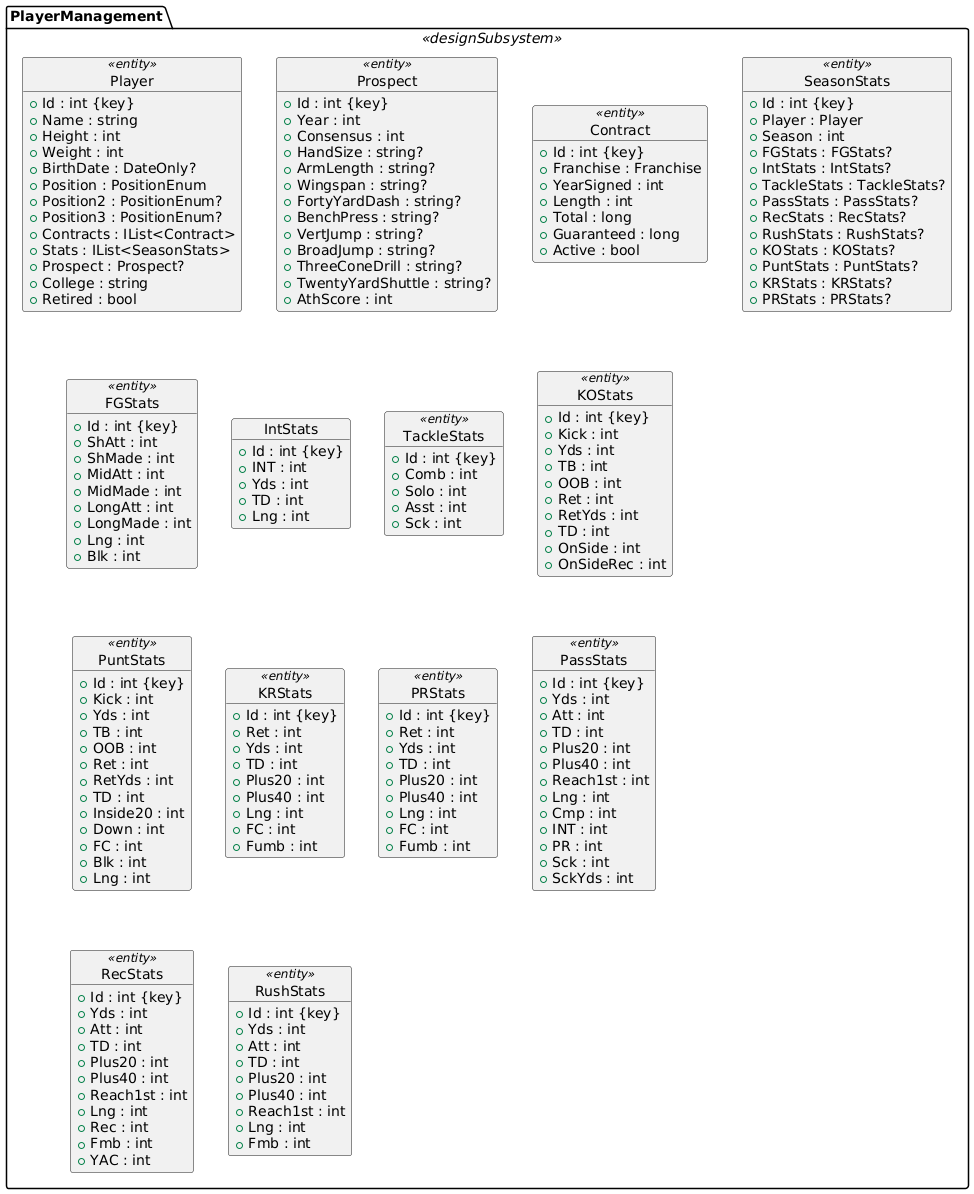

The diagram above was rendered by PlantUML. Its source (embedded in the PNG):
@startuml
package PlayerManagement <<designSubsystem>> {

    object Player <<entity>> {
        + Id : int {key}
        + Name : string
        + Height : int
        + Weight : int
        + BirthDate : DateOnly?
        + Position : PositionEnum
        + Position2 : PositionEnum?
        + Position3 : PositionEnum?
        + Contracts : IList<Contract>
        + Stats : IList<SeasonStats>
        + Prospect : Prospect?
        + College : string
        + Retired : bool
    }
    
    object Prospect <<entity>> {
        + Id : int {key}
        + Year : int
        + Consensus : int
        + HandSize : string?
        + ArmLength : string?
        + Wingspan : string?
        + FortyYardDash : string?
        + BenchPress : string?
        + VertJump : string?
        + BroadJump : string?
        + ThreeConeDrill : string?
        + TwentyYardShuttle : string?
        + AthScore : int
    }
    
    object Contract <<entity>> {
        + Id : int {key}
        + Franchise : Franchise
        + YearSigned : int
        + Length : int
        + Total : long
        + Guaranteed : long
        + Active : bool
    }
    
    object SeasonStats <<entity>> {
        + Id : int {key}
        + Player : Player
        + Season : int
        + FGStats : FGStats?
        + IntStats : IntStats?
        + TackleStats : TackleStats?
        + PassStats : PassStats?
        + RecStats : RecStats?
        + RushStats : RushStats?
        + KOStats : KOStats?
        + PuntStats : PuntStats?
        + KRStats : KRStats?
        + PRStats : PRStats?
    }
    
    object FGStats <<entity>> {
        + Id : int {key}
        + ShAtt : int
        + ShMade : int
        + MidAtt : int
        + MidMade : int
        + LongAtt : int
        + LongMade : int
        + Lng : int
        + Blk : int
    }
    
    object IntStats {
        + Id : int {key}
        + INT : int
        + Yds : int
        + TD : int
        + Lng : int
    }
    
    object TackleStats <<entity>> {
        + Id : int {key}
        + Comb : int
        + Solo : int
        + Asst : int
        + Sck : int
    }
    
    object KOStats <<entity>> {
        + Id : int {key}
        + Kick : int
        + Yds : int
        + TB : int
        + OOB : int
        + Ret : int
        + RetYds : int
        + TD : int
        + OnSide : int
        + OnSideRec : int
    }
    
    object PuntStats <<entity>> {
        + Id : int {key}
        + Kick : int
        + Yds : int
        + TB : int
        + OOB : int
        + Ret : int
        + RetYds : int
        + TD : int
        + Inside20 : int
        + Down : int
        + FC : int
        + Blk : int
        + Lng : int
    }
    
    object KRStats <<entity>> {
        + Id : int {key}
        + Ret : int
        + Yds : int
        + TD : int
        + Plus20 : int
        + Plus40 : int
        + Lng : int
        + FC : int
        + Fumb : int
    }
    
    object PRStats <<entity>> {
        + Id : int {key}
        + Ret : int
        + Yds : int
        + TD : int
        + Plus20 : int
        + Plus40 : int
        + Lng : int
        + FC : int
        + Fumb : int
    }
    
    object PassStats <<entity>> {
        + Id : int {key}
        + Yds : int
        + Att : int
        + TD : int
        + Plus20 : int
        + Plus40 : int
        + Reach1st : int
        + Lng : int
        + Cmp : int
        + INT : int
        + PR : int
        + Sck : int
        + SckYds : int
    }
    
    object RecStats <<entity>> {
        + Id : int {key}
        + Yds : int
        + Att : int
        + TD : int
        + Plus20 : int
        + Plus40 : int
        + Reach1st : int
        + Lng : int
        + Rec : int
        + Fmb : int
        + YAC : int
    }
    
    object RushStats <<entity>> {
        + Id : int {key}
        + Yds : int
        + Att : int
        + TD : int
        + Plus20 : int
        + Plus40 : int
        + Reach1st : int
        + Lng : int
        + Fmb : int
    }
}
@enduml